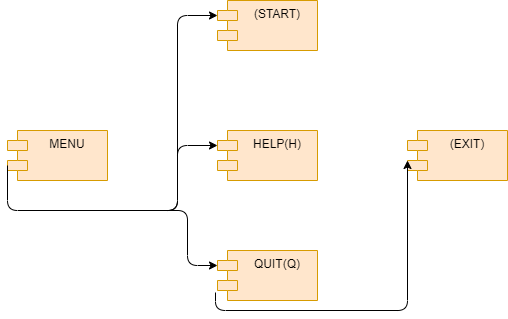

The diagram above was exported from draw.io. Its source (the exported page's mxGraphModel, read from the mxfile embedded in the PNG):
<mxGraphModel dx="868" dy="393" grid="1" gridSize="10" guides="1" tooltips="1" connect="1" arrows="1" fold="1" page="1" pageScale="1" pageWidth="827" pageHeight="1169" math="0" shadow="0">
  <root>
    <mxCell id="0" />
    <mxCell id="1" parent="0" />
    <mxCell id="LRTCi9qOWPvTG4ifJjUv-1" value="(START)" style="shape=module;align=left;spacingLeft=20;align=center;verticalAlign=top;fillColor=#ffe6cc;strokeColor=#d79b00;" vertex="1" parent="1">
      <mxGeometry x="300" y="30" width="100" height="50" as="geometry" />
    </mxCell>
    <mxCell id="LRTCi9qOWPvTG4ifJjUv-2" value="MENU" style="shape=module;align=left;spacingLeft=20;align=center;verticalAlign=top;fillColor=#ffe6cc;strokeColor=#d79b00;" vertex="1" parent="1">
      <mxGeometry x="90" y="160" width="100" height="50" as="geometry" />
    </mxCell>
    <mxCell id="LRTCi9qOWPvTG4ifJjUv-3" value="HELP(H)" style="shape=module;align=left;spacingLeft=20;align=center;verticalAlign=top;fillColor=#ffe6cc;strokeColor=#d79b00;" vertex="1" parent="1">
      <mxGeometry x="300" y="160" width="100" height="50" as="geometry" />
    </mxCell>
    <mxCell id="LRTCi9qOWPvTG4ifJjUv-4" value="QUIT(Q)" style="shape=module;align=left;spacingLeft=20;align=center;verticalAlign=top;fillColor=#ffe6cc;strokeColor=#d79b00;" vertex="1" parent="1">
      <mxGeometry x="300" y="280" width="100" height="50" as="geometry" />
    </mxCell>
    <mxCell id="LRTCi9qOWPvTG4ifJjUv-5" value="(EXIT)" style="shape=module;align=left;spacingLeft=20;align=center;verticalAlign=top;fillColor=#ffe6cc;strokeColor=#d79b00;" vertex="1" parent="1">
      <mxGeometry x="490" y="160" width="100" height="50" as="geometry" />
    </mxCell>
    <mxCell id="LRTCi9qOWPvTG4ifJjUv-11" value="" style="edgeStyle=elbowEdgeStyle;elbow=vertical;endArrow=classic;html=1;exitX=-0.02;exitY=0.84;exitDx=0;exitDy=0;exitPerimeter=0;" edge="1" parent="1" source="LRTCi9qOWPvTG4ifJjUv-4">
      <mxGeometry width="50" height="50" relative="1" as="geometry">
        <mxPoint x="450" y="370" as="sourcePoint" />
        <mxPoint x="490" y="190" as="targetPoint" />
        <Array as="points">
          <mxPoint x="410" y="340" />
        </Array>
      </mxGeometry>
    </mxCell>
    <mxCell id="LRTCi9qOWPvTG4ifJjUv-13" value="" style="edgeStyle=segmentEdgeStyle;endArrow=classic;html=1;exitX=0;exitY=0;exitDx=0;exitDy=35;exitPerimeter=0;entryX=0;entryY=0;entryDx=0;entryDy=15;entryPerimeter=0;" edge="1" parent="1" source="LRTCi9qOWPvTG4ifJjUv-2" target="LRTCi9qOWPvTG4ifJjUv-3">
      <mxGeometry width="50" height="50" relative="1" as="geometry">
        <mxPoint x="210" y="270" as="sourcePoint" />
        <mxPoint x="260" y="220" as="targetPoint" />
        <Array as="points">
          <mxPoint x="90" y="240" />
          <mxPoint x="260" y="240" />
          <mxPoint x="260" y="175" />
        </Array>
      </mxGeometry>
    </mxCell>
    <mxCell id="LRTCi9qOWPvTG4ifJjUv-14" value="" style="edgeStyle=elbowEdgeStyle;elbow=horizontal;endArrow=classic;html=1;entryX=0;entryY=0;entryDx=0;entryDy=15;entryPerimeter=0;" edge="1" parent="1" target="LRTCi9qOWPvTG4ifJjUv-1">
      <mxGeometry width="50" height="50" relative="1" as="geometry">
        <mxPoint x="220" y="240" as="sourcePoint" />
        <mxPoint x="300" y="70" as="targetPoint" />
      </mxGeometry>
    </mxCell>
    <mxCell id="LRTCi9qOWPvTG4ifJjUv-15" value="" style="edgeStyle=elbowEdgeStyle;elbow=horizontal;endArrow=classic;html=1;entryX=0;entryY=0;entryDx=0;entryDy=15;entryPerimeter=0;" edge="1" parent="1" target="LRTCi9qOWPvTG4ifJjUv-4">
      <mxGeometry width="50" height="50" relative="1" as="geometry">
        <mxPoint x="240" y="240" as="sourcePoint" />
        <mxPoint x="250" y="300" as="targetPoint" />
      </mxGeometry>
    </mxCell>
  </root>
</mxGraphModel>